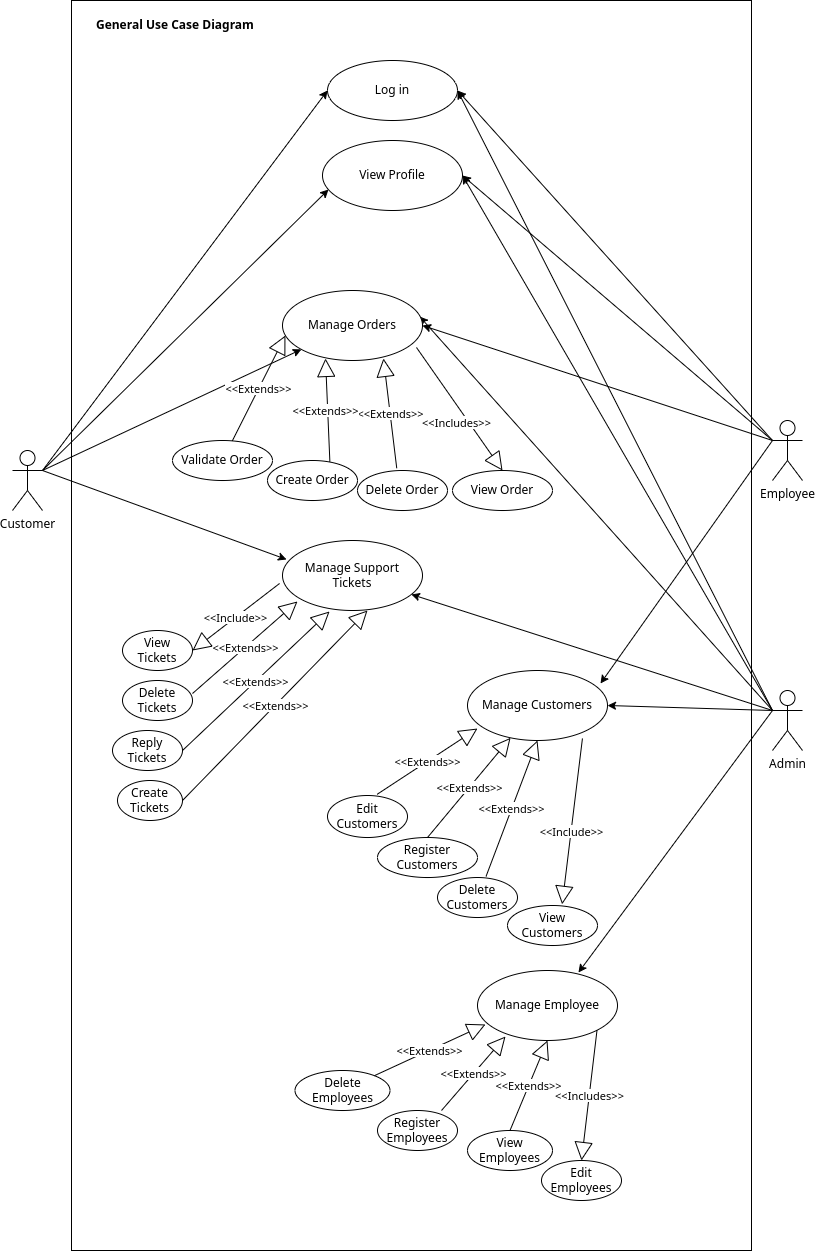

The diagram above was exported from draw.io. Its source (the exported page's mxGraphModel, read from the mxfile embedded in the PNG):
<mxGraphModel dx="1422" dy="1851" grid="1" gridSize="10" guides="1" tooltips="1" connect="1" arrows="1" fold="1" page="1" pageScale="1" pageWidth="850" pageHeight="1100" math="0" shadow="0">
  <root>
    <mxCell id="0" />
    <mxCell id="1" parent="0" />
    <mxCell id="GIHWaumchbaFbNktb-27-85" value="&lt;p style=&quot;margin: 4px 0px 0px;&quot;&gt;&lt;br&gt;&lt;/p&gt;&lt;div style=&quot;&quot;&gt;&lt;b style=&quot;background-color: initial;&quot;&gt;&amp;nbsp; &amp;nbsp; &amp;nbsp; &amp;nbsp; General Use Case Diagram&lt;/b&gt;&lt;/div&gt;&lt;p&gt;&lt;/p&gt;" style="verticalAlign=top;align=left;overflow=fill;fontSize=12;fontFamily=Helvetica;html=1;" vertex="1" parent="1">
      <mxGeometry x="90" y="-380" width="680" height="1250" as="geometry" />
    </mxCell>
    <mxCell id="GIHWaumchbaFbNktb-27-23" style="rounded=0;orthogonalLoop=1;jettySize=auto;html=1;exitX=1;exitY=0.3333333333333333;exitDx=0;exitDy=0;exitPerimeter=0;entryX=0;entryY=0.5;entryDx=0;entryDy=0;" edge="1" parent="1" source="GIHWaumchbaFbNktb-27-3" target="GIHWaumchbaFbNktb-27-8">
      <mxGeometry relative="1" as="geometry" />
    </mxCell>
    <mxCell id="GIHWaumchbaFbNktb-27-25" style="rounded=0;orthogonalLoop=1;jettySize=auto;html=1;exitX=1;exitY=0.3333333333333333;exitDx=0;exitDy=0;exitPerimeter=0;entryX=0.043;entryY=0.7;entryDx=0;entryDy=0;entryPerimeter=0;" edge="1" parent="1" source="GIHWaumchbaFbNktb-27-3" target="GIHWaumchbaFbNktb-27-10">
      <mxGeometry relative="1" as="geometry" />
    </mxCell>
    <mxCell id="GIHWaumchbaFbNktb-27-44" style="edgeStyle=none;orthogonalLoop=1;jettySize=auto;html=1;exitX=1;exitY=0.3333333333333333;exitDx=0;exitDy=0;exitPerimeter=0;strokeColor=default;" edge="1" parent="1" source="GIHWaumchbaFbNktb-27-3" target="GIHWaumchbaFbNktb-27-12">
      <mxGeometry relative="1" as="geometry" />
    </mxCell>
    <mxCell id="GIHWaumchbaFbNktb-27-61" style="edgeStyle=none;orthogonalLoop=1;jettySize=auto;html=1;entryX=0.029;entryY=0.271;entryDx=0;entryDy=0;entryPerimeter=0;strokeColor=default;exitX=1;exitY=0.3333333333333333;exitDx=0;exitDy=0;exitPerimeter=0;" edge="1" parent="1" source="GIHWaumchbaFbNktb-27-3" target="GIHWaumchbaFbNktb-27-29">
      <mxGeometry relative="1" as="geometry">
        <mxPoint x="71" y="90" as="sourcePoint" />
      </mxGeometry>
    </mxCell>
    <object label="Customer" Customer="" id="GIHWaumchbaFbNktb-27-3">
      <mxCell style="shape=umlActor;verticalLabelPosition=bottom;verticalAlign=top;html=1;" vertex="1" parent="1">
        <mxGeometry x="31" y="70" width="30" height="60" as="geometry" />
      </mxCell>
    </object>
    <mxCell id="GIHWaumchbaFbNktb-27-24" style="orthogonalLoop=1;jettySize=auto;html=1;exitX=0;exitY=0.3333333333333333;exitDx=0;exitDy=0;exitPerimeter=0;entryX=1;entryY=0.5;entryDx=0;entryDy=0;strokeColor=default;" edge="1" parent="1" source="GIHWaumchbaFbNktb-27-4" target="GIHWaumchbaFbNktb-27-8">
      <mxGeometry relative="1" as="geometry" />
    </mxCell>
    <mxCell id="GIHWaumchbaFbNktb-27-26" style="orthogonalLoop=1;jettySize=auto;html=1;exitX=0;exitY=0.3333333333333333;exitDx=0;exitDy=0;exitPerimeter=0;entryX=1;entryY=0.5;entryDx=0;entryDy=0;" edge="1" parent="1" source="GIHWaumchbaFbNktb-27-4" target="GIHWaumchbaFbNktb-27-10">
      <mxGeometry relative="1" as="geometry" />
    </mxCell>
    <mxCell id="GIHWaumchbaFbNktb-27-43" style="edgeStyle=none;orthogonalLoop=1;jettySize=auto;html=1;exitX=0;exitY=0.3333333333333333;exitDx=0;exitDy=0;exitPerimeter=0;entryX=1;entryY=0.5;entryDx=0;entryDy=0;strokeColor=default;" edge="1" parent="1" source="GIHWaumchbaFbNktb-27-4" target="GIHWaumchbaFbNktb-27-12">
      <mxGeometry relative="1" as="geometry" />
    </mxCell>
    <mxCell id="GIHWaumchbaFbNktb-27-45" style="edgeStyle=none;orthogonalLoop=1;jettySize=auto;html=1;exitX=0;exitY=0.3333333333333333;exitDx=0;exitDy=0;exitPerimeter=0;entryX=0.95;entryY=0.186;entryDx=0;entryDy=0;entryPerimeter=0;strokeColor=default;" edge="1" parent="1" source="GIHWaumchbaFbNktb-27-4" target="GIHWaumchbaFbNktb-27-11">
      <mxGeometry relative="1" as="geometry" />
    </mxCell>
    <object label="Employee" Customer="" id="GIHWaumchbaFbNktb-27-4">
      <mxCell style="shape=umlActor;verticalLabelPosition=bottom;verticalAlign=top;html=1;" vertex="1" parent="1">
        <mxGeometry x="791" y="40" width="30" height="60" as="geometry" />
      </mxCell>
    </object>
    <mxCell id="GIHWaumchbaFbNktb-27-27" style="edgeStyle=none;orthogonalLoop=1;jettySize=auto;html=1;exitX=0;exitY=0.3333333333333333;exitDx=0;exitDy=0;exitPerimeter=0;entryX=1;entryY=0.5;entryDx=0;entryDy=0;strokeColor=default;" edge="1" parent="1" source="GIHWaumchbaFbNktb-27-5" target="GIHWaumchbaFbNktb-27-8">
      <mxGeometry relative="1" as="geometry" />
    </mxCell>
    <mxCell id="GIHWaumchbaFbNktb-27-28" style="edgeStyle=none;orthogonalLoop=1;jettySize=auto;html=1;exitX=0;exitY=0.3333333333333333;exitDx=0;exitDy=0;exitPerimeter=0;entryX=1;entryY=0.5;entryDx=0;entryDy=0;strokeColor=default;" edge="1" parent="1" source="GIHWaumchbaFbNktb-27-5" target="GIHWaumchbaFbNktb-27-10">
      <mxGeometry relative="1" as="geometry" />
    </mxCell>
    <mxCell id="GIHWaumchbaFbNktb-27-42" style="edgeStyle=none;orthogonalLoop=1;jettySize=auto;html=1;entryX=0.979;entryY=0.371;entryDx=0;entryDy=0;entryPerimeter=0;strokeColor=default;" edge="1" parent="1" target="GIHWaumchbaFbNktb-27-12">
      <mxGeometry relative="1" as="geometry">
        <mxPoint x="791" y="330" as="sourcePoint" />
      </mxGeometry>
    </mxCell>
    <mxCell id="GIHWaumchbaFbNktb-27-46" style="edgeStyle=none;orthogonalLoop=1;jettySize=auto;html=1;exitX=0;exitY=0.3333333333333333;exitDx=0;exitDy=0;exitPerimeter=0;entryX=1;entryY=0.5;entryDx=0;entryDy=0;strokeColor=default;" edge="1" parent="1" source="GIHWaumchbaFbNktb-27-5" target="GIHWaumchbaFbNktb-27-11">
      <mxGeometry relative="1" as="geometry" />
    </mxCell>
    <mxCell id="GIHWaumchbaFbNktb-27-62" style="edgeStyle=none;orthogonalLoop=1;jettySize=auto;html=1;exitX=0;exitY=0.3333333333333333;exitDx=0;exitDy=0;exitPerimeter=0;strokeColor=default;" edge="1" parent="1" source="GIHWaumchbaFbNktb-27-5" target="GIHWaumchbaFbNktb-27-29">
      <mxGeometry relative="1" as="geometry" />
    </mxCell>
    <mxCell id="GIHWaumchbaFbNktb-27-76" style="edgeStyle=none;orthogonalLoop=1;jettySize=auto;html=1;exitX=0;exitY=0.3333333333333333;exitDx=0;exitDy=0;exitPerimeter=0;entryX=0.721;entryY=0.029;entryDx=0;entryDy=0;entryPerimeter=0;strokeColor=default;" edge="1" parent="1" source="GIHWaumchbaFbNktb-27-5" target="GIHWaumchbaFbNktb-27-75">
      <mxGeometry relative="1" as="geometry" />
    </mxCell>
    <object label="Admin" Customer="" id="GIHWaumchbaFbNktb-27-5">
      <mxCell style="shape=umlActor;verticalLabelPosition=bottom;verticalAlign=top;html=1;" vertex="1" parent="1">
        <mxGeometry x="791" y="310" width="30" height="60" as="geometry" />
      </mxCell>
    </object>
    <mxCell id="GIHWaumchbaFbNktb-27-8" value="Log in" style="ellipse;whiteSpace=wrap;html=1;" vertex="1" parent="1">
      <mxGeometry x="346" y="-320" width="130" height="60" as="geometry" />
    </mxCell>
    <mxCell id="GIHWaumchbaFbNktb-27-10" value="View Profile" style="ellipse;whiteSpace=wrap;html=1;" vertex="1" parent="1">
      <mxGeometry x="341" y="-240" width="140" height="70" as="geometry" />
    </mxCell>
    <mxCell id="GIHWaumchbaFbNktb-27-11" value="Manage Customers" style="ellipse;whiteSpace=wrap;html=1;" vertex="1" parent="1">
      <mxGeometry x="486" y="290" width="140" height="70" as="geometry" />
    </mxCell>
    <mxCell id="GIHWaumchbaFbNktb-27-12" value="Manage Orders" style="ellipse;whiteSpace=wrap;html=1;" vertex="1" parent="1">
      <mxGeometry x="301" y="-90" width="140" height="70" as="geometry" />
    </mxCell>
    <mxCell id="GIHWaumchbaFbNktb-27-29" value="Manage Support&lt;br&gt;Tickets" style="ellipse;whiteSpace=wrap;html=1;" vertex="1" parent="1">
      <mxGeometry x="301" y="160" width="140" height="70" as="geometry" />
    </mxCell>
    <mxCell id="GIHWaumchbaFbNktb-27-30" value="Delete Order" style="ellipse;whiteSpace=wrap;html=1;" vertex="1" parent="1">
      <mxGeometry x="376" y="90" width="90" height="40" as="geometry" />
    </mxCell>
    <mxCell id="GIHWaumchbaFbNktb-27-31" value="Validate Order" style="ellipse;whiteSpace=wrap;html=1;" vertex="1" parent="1">
      <mxGeometry x="191" y="60" width="100" height="40" as="geometry" />
    </mxCell>
    <mxCell id="GIHWaumchbaFbNktb-27-32" value="Create Order" style="ellipse;whiteSpace=wrap;html=1;" vertex="1" parent="1">
      <mxGeometry x="286" y="80" width="90" height="40" as="geometry" />
    </mxCell>
    <mxCell id="GIHWaumchbaFbNktb-27-33" value="View Order" style="ellipse;whiteSpace=wrap;html=1;" vertex="1" parent="1">
      <mxGeometry x="471" y="90" width="100" height="40" as="geometry" />
    </mxCell>
    <mxCell id="GIHWaumchbaFbNktb-27-38" value="&amp;lt;&amp;lt;Includes&amp;gt;&amp;gt;" style="endArrow=block;endSize=16;endFill=0;html=1;strokeColor=default;entryX=0.5;entryY=0;entryDx=0;entryDy=0;exitX=0.957;exitY=0.814;exitDx=0;exitDy=0;exitPerimeter=0;" edge="1" parent="1" source="GIHWaumchbaFbNktb-27-12" target="GIHWaumchbaFbNktb-27-33">
      <mxGeometry x="0.125" y="-10" width="160" relative="1" as="geometry">
        <mxPoint x="421" y="90" as="sourcePoint" />
        <mxPoint x="476" y="80" as="targetPoint" />
        <mxPoint as="offset" />
      </mxGeometry>
    </mxCell>
    <mxCell id="GIHWaumchbaFbNktb-27-39" value="&amp;lt;&amp;lt;Extends&amp;gt;&amp;gt;" style="endArrow=block;endSize=16;endFill=0;html=1;strokeColor=default;entryX=0.721;entryY=0.971;entryDx=0;entryDy=0;entryPerimeter=0;exitX=0.436;exitY=-0.057;exitDx=0;exitDy=0;exitPerimeter=0;" edge="1" parent="1" source="GIHWaumchbaFbNktb-27-30" target="GIHWaumchbaFbNktb-27-12">
      <mxGeometry width="160" relative="1" as="geometry">
        <mxPoint x="341" y="40" as="sourcePoint" />
        <mxPoint x="501" y="40" as="targetPoint" />
      </mxGeometry>
    </mxCell>
    <mxCell id="GIHWaumchbaFbNktb-27-40" value="&amp;lt;&amp;lt;Extends&amp;gt;&amp;gt;" style="endArrow=block;endSize=16;endFill=0;html=1;strokeColor=default;entryX=0.307;entryY=0.971;entryDx=0;entryDy=0;entryPerimeter=0;exitX=0.693;exitY=0.029;exitDx=0;exitDy=0;exitPerimeter=0;" edge="1" parent="1" source="GIHWaumchbaFbNktb-27-32" target="GIHWaumchbaFbNktb-27-12">
      <mxGeometry x="-0.0066" y="2" width="160" relative="1" as="geometry">
        <mxPoint x="356.09999999999997" y="98.03999999999999" as="sourcePoint" />
        <mxPoint x="346.00000000000006" y="-19.99999999999997" as="targetPoint" />
        <mxPoint as="offset" />
      </mxGeometry>
    </mxCell>
    <mxCell id="GIHWaumchbaFbNktb-27-41" value="&amp;lt;&amp;lt;Extends&amp;gt;&amp;gt;" style="endArrow=block;endSize=16;endFill=0;html=1;strokeColor=default;entryX=0.021;entryY=0.643;entryDx=0;entryDy=0;entryPerimeter=0;" edge="1" parent="1" source="GIHWaumchbaFbNktb-27-31" target="GIHWaumchbaFbNktb-27-12">
      <mxGeometry width="160" relative="1" as="geometry">
        <mxPoint x="221.09999999999997" y="99.99999999999999" as="sourcePoint" />
        <mxPoint x="211.00000000000006" y="-18.039999999999974" as="targetPoint" />
      </mxGeometry>
    </mxCell>
    <mxCell id="GIHWaumchbaFbNktb-27-47" value="Edit Customers" style="ellipse;whiteSpace=wrap;html=1;" vertex="1" parent="1">
      <mxGeometry x="346" y="415" width="80" height="42.01" as="geometry" />
    </mxCell>
    <mxCell id="GIHWaumchbaFbNktb-27-48" value="Delete Customers" style="ellipse;whiteSpace=wrap;html=1;" vertex="1" parent="1">
      <mxGeometry x="456" y="497.01" width="80" height="40" as="geometry" />
    </mxCell>
    <mxCell id="GIHWaumchbaFbNktb-27-49" value="Register Customers" style="ellipse;whiteSpace=wrap;html=1;" vertex="1" parent="1">
      <mxGeometry x="396" y="457.01" width="100" height="40" as="geometry" />
    </mxCell>
    <mxCell id="GIHWaumchbaFbNktb-27-50" value="View Customers" style="ellipse;whiteSpace=wrap;html=1;" vertex="1" parent="1">
      <mxGeometry x="526" y="525" width="90" height="40" as="geometry" />
    </mxCell>
    <mxCell id="GIHWaumchbaFbNktb-27-55" value="&amp;lt;&amp;lt;Extends&amp;gt;&amp;gt;" style="endArrow=block;endSize=16;endFill=0;html=1;strokeColor=default;entryX=0.071;entryY=0.829;entryDx=0;entryDy=0;entryPerimeter=0;exitX=0.621;exitY=-0.029;exitDx=0;exitDy=0;exitPerimeter=0;" edge="1" parent="1" source="GIHWaumchbaFbNktb-27-47" target="GIHWaumchbaFbNktb-27-11">
      <mxGeometry width="160" relative="1" as="geometry">
        <mxPoint x="391" y="492.99" as="sourcePoint" />
        <mxPoint x="511.03999999999996" y="405.0000000000002" as="targetPoint" />
      </mxGeometry>
    </mxCell>
    <mxCell id="GIHWaumchbaFbNktb-27-57" value="&amp;lt;&amp;lt;Extends&amp;gt;&amp;gt;" style="endArrow=block;endSize=16;endFill=0;html=1;strokeColor=default;exitX=0.5;exitY=0;exitDx=0;exitDy=0;" edge="1" parent="1" source="GIHWaumchbaFbNktb-27-49" target="GIHWaumchbaFbNktb-27-11">
      <mxGeometry width="160" relative="1" as="geometry">
        <mxPoint x="611" y="612.99" as="sourcePoint" />
        <mxPoint x="548.98" y="425.0200000000002" as="targetPoint" />
      </mxGeometry>
    </mxCell>
    <mxCell id="GIHWaumchbaFbNktb-27-58" value="&amp;lt;&amp;lt;Extends&amp;gt;&amp;gt;" style="endArrow=block;endSize=16;endFill=0;html=1;strokeColor=default;exitX=0.607;exitY=-0.029;exitDx=0;exitDy=0;exitPerimeter=0;entryX=0.5;entryY=1;entryDx=0;entryDy=0;" edge="1" parent="1" source="GIHWaumchbaFbNktb-27-48" target="GIHWaumchbaFbNktb-27-11">
      <mxGeometry width="160" relative="1" as="geometry">
        <mxPoint x="531" y="491.99" as="sourcePoint" />
        <mxPoint x="610.02" y="420.9599999999998" as="targetPoint" />
      </mxGeometry>
    </mxCell>
    <mxCell id="GIHWaumchbaFbNktb-27-59" value="&amp;lt;&amp;lt;Include&amp;gt;&amp;gt;" style="endArrow=block;endSize=16;endFill=0;html=1;strokeColor=default;entryX=0.607;entryY=-0.029;entryDx=0;entryDy=0;entryPerimeter=0;exitX=0.821;exitY=0.971;exitDx=0;exitDy=0;exitPerimeter=0;" edge="1" parent="1" source="GIHWaumchbaFbNktb-27-11" target="GIHWaumchbaFbNktb-27-50">
      <mxGeometry x="0.125" width="160" relative="1" as="geometry">
        <mxPoint x="766" y="485" as="sourcePoint" />
        <mxPoint x="926" y="485" as="targetPoint" />
        <Array as="points" />
        <mxPoint as="offset" />
      </mxGeometry>
    </mxCell>
    <mxCell id="GIHWaumchbaFbNktb-27-63" value="View Tickets" style="ellipse;whiteSpace=wrap;html=1;" vertex="1" parent="1">
      <mxGeometry x="141" y="250" width="70" height="40" as="geometry" />
    </mxCell>
    <mxCell id="GIHWaumchbaFbNktb-27-64" value="Delete Tickets" style="ellipse;whiteSpace=wrap;html=1;" vertex="1" parent="1">
      <mxGeometry x="141" y="300" width="70" height="40" as="geometry" />
    </mxCell>
    <mxCell id="GIHWaumchbaFbNktb-27-65" value="Reply Tickets" style="ellipse;whiteSpace=wrap;html=1;" vertex="1" parent="1">
      <mxGeometry x="131" y="350" width="70" height="40" as="geometry" />
    </mxCell>
    <mxCell id="GIHWaumchbaFbNktb-27-66" value="Create Tickets" style="ellipse;whiteSpace=wrap;html=1;" vertex="1" parent="1">
      <mxGeometry x="136" y="400" width="65" height="40" as="geometry" />
    </mxCell>
    <mxCell id="GIHWaumchbaFbNktb-27-69" style="edgeStyle=none;orthogonalLoop=1;jettySize=auto;html=1;exitX=0.5;exitY=0;exitDx=0;exitDy=0;strokeColor=default;" edge="1" parent="1" source="GIHWaumchbaFbNktb-27-65" target="GIHWaumchbaFbNktb-27-65">
      <mxGeometry relative="1" as="geometry" />
    </mxCell>
    <mxCell id="GIHWaumchbaFbNktb-27-70" value="&amp;lt;&amp;lt;Extends&amp;gt;&amp;gt;" style="endArrow=block;endSize=16;endFill=0;html=1;strokeColor=default;exitX=1;exitY=0.325;exitDx=0;exitDy=0;exitPerimeter=0;entryX=0.107;entryY=0.871;entryDx=0;entryDy=0;entryPerimeter=0;" edge="1" parent="1" source="GIHWaumchbaFbNktb-27-64" target="GIHWaumchbaFbNktb-27-29">
      <mxGeometry width="160" relative="1" as="geometry">
        <mxPoint x="221" y="310" as="sourcePoint" />
        <mxPoint x="381" y="310" as="targetPoint" />
      </mxGeometry>
    </mxCell>
    <mxCell id="GIHWaumchbaFbNktb-27-71" value="&amp;lt;&amp;lt;Include&amp;gt;&amp;gt;" style="endArrow=block;endSize=16;endFill=0;html=1;strokeColor=default;entryX=1;entryY=0.5;entryDx=0;entryDy=0;exitX=-0.021;exitY=0.614;exitDx=0;exitDy=0;exitPerimeter=0;" edge="1" parent="1" source="GIHWaumchbaFbNktb-27-29" target="GIHWaumchbaFbNktb-27-63">
      <mxGeometry width="160" relative="1" as="geometry">
        <mxPoint x="221" y="290" as="sourcePoint" />
        <mxPoint x="221" y="270" as="targetPoint" />
      </mxGeometry>
    </mxCell>
    <mxCell id="GIHWaumchbaFbNktb-27-72" value="&amp;lt;&amp;lt;Extends&amp;gt;&amp;gt;" style="endArrow=block;endSize=16;endFill=0;html=1;strokeColor=default;exitX=1;exitY=0.5;exitDx=0;exitDy=0;entryX=0.336;entryY=1.014;entryDx=0;entryDy=0;entryPerimeter=0;" edge="1" parent="1" source="GIHWaumchbaFbNktb-27-65" target="GIHWaumchbaFbNktb-27-29">
      <mxGeometry width="160" relative="1" as="geometry">
        <mxPoint x="211" y="369.5" as="sourcePoint" />
        <mxPoint x="371" y="369.5" as="targetPoint" />
      </mxGeometry>
    </mxCell>
    <mxCell id="GIHWaumchbaFbNktb-27-73" value="&amp;lt;&amp;lt;Extends&amp;gt;&amp;gt;" style="endArrow=block;endSize=16;endFill=0;html=1;strokeColor=default;exitX=1;exitY=0.5;exitDx=0;exitDy=0;entryX=0.607;entryY=1;entryDx=0;entryDy=0;entryPerimeter=0;" edge="1" parent="1" source="GIHWaumchbaFbNktb-27-66" target="GIHWaumchbaFbNktb-27-29">
      <mxGeometry width="160" relative="1" as="geometry">
        <mxPoint x="266" y="390" as="sourcePoint" />
        <mxPoint x="426" y="390" as="targetPoint" />
      </mxGeometry>
    </mxCell>
    <mxCell id="GIHWaumchbaFbNktb-27-75" value="Manage Employee" style="ellipse;whiteSpace=wrap;html=1;" vertex="1" parent="1">
      <mxGeometry x="496" y="590" width="140" height="70" as="geometry" />
    </mxCell>
    <mxCell id="GIHWaumchbaFbNktb-27-77" value="View Employees" style="ellipse;whiteSpace=wrap;html=1;" vertex="1" parent="1">
      <mxGeometry x="486" y="750" width="85" height="40" as="geometry" />
    </mxCell>
    <mxCell id="GIHWaumchbaFbNktb-27-78" value="Register Employees" style="ellipse;whiteSpace=wrap;html=1;" vertex="1" parent="1">
      <mxGeometry x="396" y="730" width="80" height="40" as="geometry" />
    </mxCell>
    <mxCell id="GIHWaumchbaFbNktb-27-79" value="Edit Employees" style="ellipse;whiteSpace=wrap;html=1;" vertex="1" parent="1">
      <mxGeometry x="560" y="780" width="80" height="40" as="geometry" />
    </mxCell>
    <mxCell id="GIHWaumchbaFbNktb-27-80" value="Delete Employees" style="ellipse;whiteSpace=wrap;html=1;" vertex="1" parent="1">
      <mxGeometry x="313.5" y="690" width="95" height="40" as="geometry" />
    </mxCell>
    <mxCell id="GIHWaumchbaFbNktb-27-81" value="&amp;lt;&amp;lt;Extends&amp;gt;&amp;gt;" style="endArrow=block;endSize=16;endFill=0;html=1;strokeColor=default;entryX=0.057;entryY=0.771;entryDx=0;entryDy=0;entryPerimeter=0;" edge="1" parent="1" source="GIHWaumchbaFbNktb-27-80" target="GIHWaumchbaFbNktb-27-75">
      <mxGeometry width="160" relative="1" as="geometry">
        <mxPoint x="180" y="600" as="sourcePoint" />
        <mxPoint x="340" y="600" as="targetPoint" />
      </mxGeometry>
    </mxCell>
    <mxCell id="GIHWaumchbaFbNktb-27-82" value="&amp;lt;&amp;lt;Extends&amp;gt;&amp;gt;" style="endArrow=block;endSize=16;endFill=0;html=1;strokeColor=default;entryX=0.2;entryY=0.943;entryDx=0;entryDy=0;entryPerimeter=0;exitX=0.8;exitY=0;exitDx=0;exitDy=0;exitPerimeter=0;" edge="1" parent="1" source="GIHWaumchbaFbNktb-27-78" target="GIHWaumchbaFbNktb-27-75">
      <mxGeometry width="160" relative="1" as="geometry">
        <mxPoint x="190" y="610" as="sourcePoint" />
        <mxPoint x="350" y="610" as="targetPoint" />
      </mxGeometry>
    </mxCell>
    <mxCell id="GIHWaumchbaFbNktb-27-83" value="&amp;lt;&amp;lt;Extends&amp;gt;&amp;gt;" style="endArrow=block;endSize=16;endFill=0;html=1;strokeColor=default;entryX=0.5;entryY=1;entryDx=0;entryDy=0;exitX=0.5;exitY=0;exitDx=0;exitDy=0;" edge="1" parent="1" source="GIHWaumchbaFbNktb-27-77" target="GIHWaumchbaFbNktb-27-75">
      <mxGeometry width="160" relative="1" as="geometry">
        <mxPoint x="200" y="620" as="sourcePoint" />
        <mxPoint x="360" y="620" as="targetPoint" />
      </mxGeometry>
    </mxCell>
    <mxCell id="GIHWaumchbaFbNktb-27-84" value="&amp;lt;&amp;lt;Includes&amp;gt;&amp;gt;" style="endArrow=block;endSize=16;endFill=0;html=1;strokeColor=default;entryX=0.5;entryY=0;entryDx=0;entryDy=0;exitX=1;exitY=1;exitDx=0;exitDy=0;" edge="1" parent="1" source="GIHWaumchbaFbNktb-27-75" target="GIHWaumchbaFbNktb-27-79">
      <mxGeometry width="160" relative="1" as="geometry">
        <mxPoint x="296" y="650" as="sourcePoint" />
        <mxPoint x="456" y="650" as="targetPoint" />
      </mxGeometry>
    </mxCell>
  </root>
</mxGraphModel>